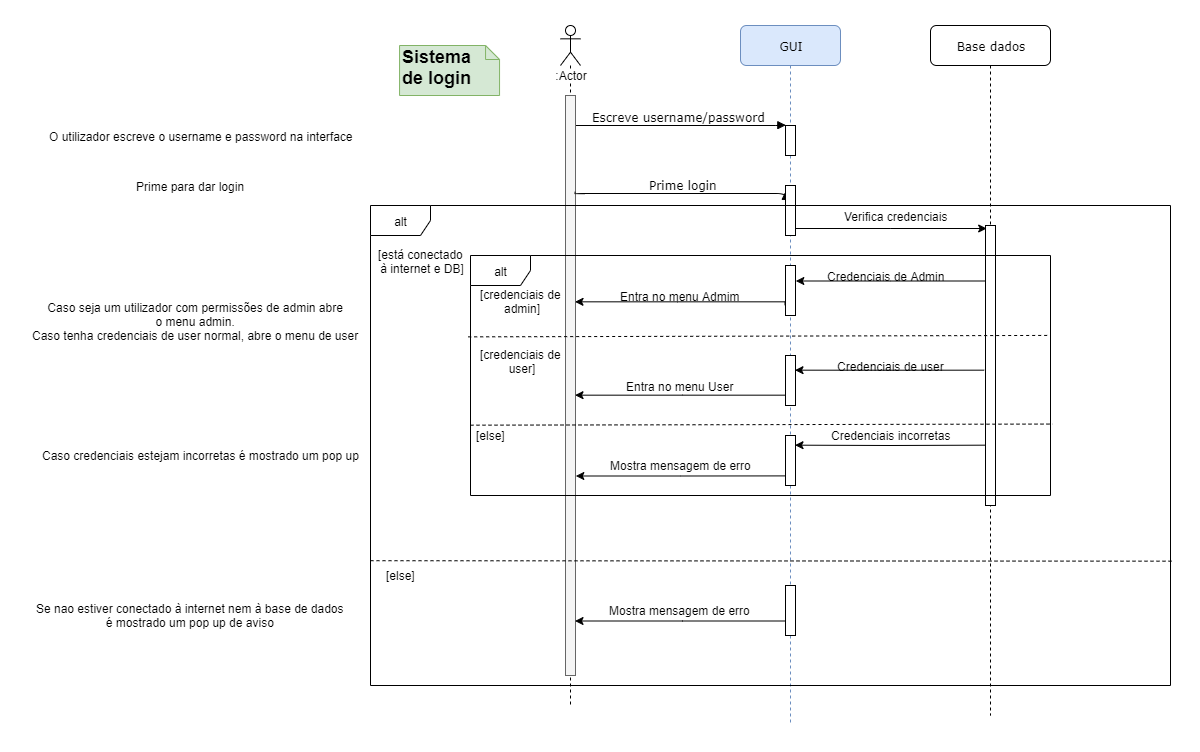

The diagram above was exported from draw.io. Its source (the exported page's mxGraphModel, read from the mxfile embedded in the PNG):
<mxGraphModel dx="1938" dy="377" grid="1" gridSize="10" guides="1" tooltips="1" connect="1" arrows="1" fold="1" page="1" pageScale="1" pageWidth="1100" pageHeight="850" background="#ffffff" math="0" shadow="0">
  <root>
    <mxCell id="0" />
    <mxCell id="1" parent="0" />
    <mxCell id="7baba1c4bc27f4b0-2" value="GUI" style="shape=umlLifeline;perimeter=lifelinePerimeter;whiteSpace=wrap;html=1;container=1;collapsible=0;recursiveResize=0;outlineConnect=0;rounded=1;shadow=0;comic=0;labelBackgroundColor=none;strokeWidth=1;fontFamily=Verdana;fontSize=12;align=center;fillColor=#dae8fc;strokeColor=#6c8ebf;" parent="1" vertex="1">
      <mxGeometry x="240" y="80" width="100" height="700" as="geometry" />
    </mxCell>
    <mxCell id="7baba1c4bc27f4b0-10" value="" style="html=1;points=[];perimeter=orthogonalPerimeter;rounded=0;shadow=0;comic=0;labelBackgroundColor=none;strokeWidth=1;fontFamily=Verdana;fontSize=12;align=center;" parent="7baba1c4bc27f4b0-2" vertex="1">
      <mxGeometry x="45" y="100" width="10" height="30" as="geometry" />
    </mxCell>
    <mxCell id="ZKaXhEcOhpWglqjH5ct0-16" value="" style="html=1;points=[];perimeter=orthogonalPerimeter;rounded=0;shadow=0;comic=0;labelBackgroundColor=none;strokeWidth=1;fontFamily=Verdana;fontSize=12;align=center;" vertex="1" parent="7baba1c4bc27f4b0-2">
      <mxGeometry x="45" y="240" width="10" height="50" as="geometry" />
    </mxCell>
    <mxCell id="ZKaXhEcOhpWglqjH5ct0-21" value="" style="html=1;points=[];perimeter=orthogonalPerimeter;rounded=0;shadow=0;comic=0;labelBackgroundColor=none;strokeWidth=1;fontFamily=Verdana;fontSize=12;align=center;" vertex="1" parent="7baba1c4bc27f4b0-2">
      <mxGeometry x="45" y="330" width="10" height="50" as="geometry" />
    </mxCell>
    <mxCell id="ZKaXhEcOhpWglqjH5ct0-22" value="" style="html=1;points=[];perimeter=orthogonalPerimeter;rounded=0;shadow=0;comic=0;labelBackgroundColor=none;strokeWidth=1;fontFamily=Verdana;fontSize=12;align=center;" vertex="1" parent="7baba1c4bc27f4b0-2">
      <mxGeometry x="45" y="410" width="10" height="50" as="geometry" />
    </mxCell>
    <mxCell id="7baba1c4bc27f4b0-3" value="Base dados" style="shape=umlLifeline;perimeter=lifelinePerimeter;whiteSpace=wrap;html=1;container=1;collapsible=0;recursiveResize=0;outlineConnect=0;rounded=1;shadow=0;comic=0;labelBackgroundColor=none;strokeWidth=1;fontFamily=Verdana;fontSize=12;align=center;" parent="1" vertex="1">
      <mxGeometry x="430" y="80" width="120" height="690" as="geometry" />
    </mxCell>
    <mxCell id="7baba1c4bc27f4b0-13" value="" style="html=1;points=[];perimeter=orthogonalPerimeter;rounded=0;shadow=0;comic=0;labelBackgroundColor=none;strokeWidth=1;fontFamily=Verdana;fontSize=12;align=center;" parent="7baba1c4bc27f4b0-3" vertex="1">
      <mxGeometry x="55" y="200" width="10" height="280" as="geometry" />
    </mxCell>
    <mxCell id="7baba1c4bc27f4b0-11" value="Escreve username/password" style="html=1;verticalAlign=bottom;endArrow=block;entryX=0;entryY=0;labelBackgroundColor=none;fontFamily=Verdana;fontSize=12;edgeStyle=elbowEdgeStyle;elbow=vertical;" parent="1" source="ZKaXhEcOhpWglqjH5ct0-2" target="7baba1c4bc27f4b0-10" edge="1">
      <mxGeometry relative="1" as="geometry">
        <mxPoint x="155" y="180" as="sourcePoint" />
        <Array as="points">
          <mxPoint x="120" y="180" />
          <mxPoint x="270" y="180" />
          <mxPoint x="270" y="190" />
        </Array>
      </mxGeometry>
    </mxCell>
    <mxCell id="ZKaXhEcOhpWglqjH5ct0-2" value=":Actor" style="shape=umlLifeline;participant=umlActor;perimeter=lifelinePerimeter;whiteSpace=wrap;html=1;container=1;collapsible=0;recursiveResize=0;verticalAlign=top;spacingTop=36;labelBackgroundColor=#ffffff;outlineConnect=0;" vertex="1" parent="1">
      <mxGeometry x="60" y="80" width="20" height="680" as="geometry" />
    </mxCell>
    <mxCell id="ZKaXhEcOhpWglqjH5ct0-52" value="" style="html=1;points=[];perimeter=orthogonalPerimeter;rounded=0;shadow=0;comic=0;labelBackgroundColor=none;strokeWidth=1;fontFamily=Verdana;fontSize=12;align=center;fillColor=#f5f5f5;strokeColor=#666666;fontColor=#333333;" vertex="1" parent="ZKaXhEcOhpWglqjH5ct0-2">
      <mxGeometry x="5" y="70" width="10" height="580" as="geometry" />
    </mxCell>
    <mxCell id="ZKaXhEcOhpWglqjH5ct0-4" value="&lt;font style=&quot;font-size: 18px&quot;&gt;&lt;b&gt;Sistema &lt;br&gt;de login&lt;/b&gt;&lt;/font&gt;" style="shape=note;whiteSpace=wrap;html=1;size=14;verticalAlign=top;align=left;spacingTop=-6;fillColor=#d5e8d4;strokeColor=#82b366;" vertex="1" parent="1">
      <mxGeometry x="-100.94" y="100" width="100" height="50" as="geometry" />
    </mxCell>
    <mxCell id="ZKaXhEcOhpWglqjH5ct0-6" value="Prime login" style="html=1;verticalAlign=bottom;endArrow=block;entryX=-0.033;entryY=0.15;labelBackgroundColor=none;fontFamily=Verdana;fontSize=12;edgeStyle=elbowEdgeStyle;elbow=vertical;entryDx=0;entryDy=0;entryPerimeter=0;exitX=0.952;exitY=0.166;exitDx=0;exitDy=0;exitPerimeter=0;" edge="1" parent="1" source="ZKaXhEcOhpWglqjH5ct0-52" target="ZKaXhEcOhpWglqjH5ct0-7">
      <mxGeometry x="0.0315" relative="1" as="geometry">
        <mxPoint x="80" y="247" as="sourcePoint" />
        <mxPoint x="284.48758620689676" y="259.9968965517242" as="targetPoint" />
        <Array as="points">
          <mxPoint x="240" y="248" />
          <mxPoint x="250" y="260" />
        </Array>
        <mxPoint as="offset" />
      </mxGeometry>
    </mxCell>
    <mxCell id="ZKaXhEcOhpWglqjH5ct0-14" style="edgeStyle=orthogonalEdgeStyle;rounded=0;orthogonalLoop=1;jettySize=auto;html=1;entryX=0.103;entryY=0.011;entryDx=0;entryDy=0;entryPerimeter=0;" edge="1" parent="1" source="ZKaXhEcOhpWglqjH5ct0-7" target="7baba1c4bc27f4b0-13">
      <mxGeometry relative="1" as="geometry">
        <mxPoint x="483" y="280" as="targetPoint" />
        <Array as="points">
          <mxPoint x="390" y="282" />
        </Array>
      </mxGeometry>
    </mxCell>
    <mxCell id="ZKaXhEcOhpWglqjH5ct0-7" value="" style="html=1;points=[];perimeter=orthogonalPerimeter;rounded=0;shadow=0;comic=0;labelBackgroundColor=none;strokeWidth=1;fontFamily=Verdana;fontSize=12;align=center;" vertex="1" parent="1">
      <mxGeometry x="285" y="240" width="10" height="50" as="geometry" />
    </mxCell>
    <mxCell id="ZKaXhEcOhpWglqjH5ct0-15" value="Verifica credenciais" style="text;html=1;align=center;verticalAlign=middle;resizable=0;points=[];;autosize=1;" vertex="1" parent="1">
      <mxGeometry x="335" y="260" width="120" height="20" as="geometry" />
    </mxCell>
    <mxCell id="ZKaXhEcOhpWglqjH5ct0-17" style="edgeStyle=orthogonalEdgeStyle;rounded=0;orthogonalLoop=1;jettySize=auto;html=1;entryX=1.044;entryY=0.315;entryDx=0;entryDy=0;entryPerimeter=0;" edge="1" parent="1" source="7baba1c4bc27f4b0-13" target="ZKaXhEcOhpWglqjH5ct0-16">
      <mxGeometry relative="1" as="geometry">
        <Array as="points">
          <mxPoint x="390" y="336" />
        </Array>
      </mxGeometry>
    </mxCell>
    <mxCell id="ZKaXhEcOhpWglqjH5ct0-20" style="edgeStyle=orthogonalEdgeStyle;rounded=0;orthogonalLoop=1;jettySize=auto;html=1;entryX=1.044;entryY=0.315;entryDx=0;entryDy=0;entryPerimeter=0;" edge="1" parent="1">
      <mxGeometry relative="1" as="geometry">
        <mxPoint x="484" y="424.71571428571434" as="sourcePoint" />
        <mxPoint x="294.7142857142858" y="424.71571428571434" as="targetPoint" />
        <Array as="points">
          <mxPoint x="389" y="424.43" />
        </Array>
      </mxGeometry>
    </mxCell>
    <mxCell id="ZKaXhEcOhpWglqjH5ct0-23" style="edgeStyle=orthogonalEdgeStyle;rounded=0;orthogonalLoop=1;jettySize=auto;html=1;entryX=1.044;entryY=0.315;entryDx=0;entryDy=0;entryPerimeter=0;" edge="1" parent="1">
      <mxGeometry relative="1" as="geometry">
        <mxPoint x="484.4257142857142" y="499.9971428571429" as="sourcePoint" />
        <mxPoint x="294.7114285714284" y="499.9971428571429" as="targetPoint" />
        <Array as="points">
          <mxPoint x="389.14" y="499.57" />
        </Array>
      </mxGeometry>
    </mxCell>
    <mxCell id="ZKaXhEcOhpWglqjH5ct0-24" style="edgeStyle=orthogonalEdgeStyle;rounded=0;orthogonalLoop=1;jettySize=auto;html=1;entryX=0.991;entryY=0.356;entryDx=0;entryDy=0;entryPerimeter=0;" edge="1" parent="1" target="ZKaXhEcOhpWglqjH5ct0-52">
      <mxGeometry relative="1" as="geometry">
        <mxPoint x="284.86" y="360.0042857142857" as="sourcePoint" />
        <mxPoint x="80" y="358" as="targetPoint" />
        <Array as="points">
          <mxPoint x="285" y="356" />
          <mxPoint x="177" y="356" />
        </Array>
      </mxGeometry>
    </mxCell>
    <mxCell id="ZKaXhEcOhpWglqjH5ct0-25" style="edgeStyle=orthogonalEdgeStyle;rounded=0;orthogonalLoop=1;jettySize=auto;html=1;entryX=0.991;entryY=0.516;entryDx=0;entryDy=0;entryPerimeter=0;" edge="1" parent="1" target="ZKaXhEcOhpWglqjH5ct0-52">
      <mxGeometry relative="1" as="geometry">
        <mxPoint x="284.96000000000015" y="449.62428571428575" as="sourcePoint" />
        <mxPoint x="80" y="449" as="targetPoint" />
        <Array as="points">
          <mxPoint x="182" y="450" />
        </Array>
      </mxGeometry>
    </mxCell>
    <mxCell id="ZKaXhEcOhpWglqjH5ct0-27" style="edgeStyle=orthogonalEdgeStyle;rounded=0;orthogonalLoop=1;jettySize=auto;html=1;entryX=1.021;entryY=0.656;entryDx=0;entryDy=0;entryPerimeter=0;" edge="1" parent="1" target="ZKaXhEcOhpWglqjH5ct0-52">
      <mxGeometry relative="1" as="geometry">
        <mxPoint x="285" y="530.4" as="sourcePoint" />
        <mxPoint x="80" y="530" as="targetPoint" />
        <Array as="points" />
      </mxGeometry>
    </mxCell>
    <mxCell id="ZKaXhEcOhpWglqjH5ct0-28" value="Credenciais de Admin" style="text;html=1;align=center;verticalAlign=middle;resizable=0;points=[];;autosize=1;" vertex="1" parent="1">
      <mxGeometry x="320" y="320" width="130" height="20" as="geometry" />
    </mxCell>
    <mxCell id="ZKaXhEcOhpWglqjH5ct0-29" value="Credenciais de user" style="text;html=1;align=center;verticalAlign=middle;resizable=0;points=[];;autosize=1;" vertex="1" parent="1">
      <mxGeometry x="330" y="410" width="120" height="20" as="geometry" />
    </mxCell>
    <mxCell id="ZKaXhEcOhpWglqjH5ct0-30" value="Credenciais incorretas" style="text;html=1;align=center;verticalAlign=middle;resizable=0;points=[];;autosize=1;" vertex="1" parent="1">
      <mxGeometry x="320" y="480" width="140" height="20" as="geometry" />
    </mxCell>
    <mxCell id="ZKaXhEcOhpWglqjH5ct0-31" value="Mostra mensagem de erro" style="text;html=1;align=center;verticalAlign=middle;resizable=0;points=[];;autosize=1;" vertex="1" parent="1">
      <mxGeometry x="100" y="510" width="160" height="20" as="geometry" />
    </mxCell>
    <mxCell id="ZKaXhEcOhpWglqjH5ct0-32" value="Entra no menu User" style="text;html=1;align=center;verticalAlign=middle;resizable=0;points=[];;autosize=1;" vertex="1" parent="1">
      <mxGeometry x="120" y="430" width="120" height="20" as="geometry" />
    </mxCell>
    <mxCell id="ZKaXhEcOhpWglqjH5ct0-35" value="Entra no menu Admim" style="text;html=1;align=center;verticalAlign=middle;resizable=0;points=[];;autosize=1;" vertex="1" parent="1">
      <mxGeometry x="114.71" y="340" width="130" height="20" as="geometry" />
    </mxCell>
    <mxCell id="ZKaXhEcOhpWglqjH5ct0-36" value="" style="endArrow=none;dashed=1;html=1;exitX=-0.004;exitY=0.339;exitDx=0;exitDy=0;exitPerimeter=0;entryX=1;entryY=0.333;entryDx=0;entryDy=0;entryPerimeter=0;arcSize=0;" edge="1" parent="1" source="ZKaXhEcOhpWglqjH5ct0-18" target="ZKaXhEcOhpWglqjH5ct0-18">
      <mxGeometry width="50" height="50" relative="1" as="geometry">
        <mxPoint x="350" y="390" as="sourcePoint" />
        <mxPoint x="400" y="340" as="targetPoint" />
      </mxGeometry>
    </mxCell>
    <mxCell id="ZKaXhEcOhpWglqjH5ct0-40" value="" style="endArrow=none;dashed=1;html=1;exitX=0;exitY=0.707;exitDx=0;exitDy=0;exitPerimeter=0;entryX=1;entryY=0.333;entryDx=0;entryDy=0;entryPerimeter=0;arcSize=0;" edge="1" parent="1" source="ZKaXhEcOhpWglqjH5ct0-18">
      <mxGeometry width="50" height="50" relative="1" as="geometry">
        <mxPoint x="-10.000000000000009" y="480" as="sourcePoint" />
        <mxPoint x="552.24" y="478.56000000000006" as="targetPoint" />
      </mxGeometry>
    </mxCell>
    <mxCell id="ZKaXhEcOhpWglqjH5ct0-41" value="[credenciais de &lt;br&gt;admin]" style="text;html=1;align=center;verticalAlign=middle;resizable=0;points=[];;autosize=1;" vertex="1" parent="1">
      <mxGeometry x="-30" y="340" width="100" height="30" as="geometry" />
    </mxCell>
    <mxCell id="ZKaXhEcOhpWglqjH5ct0-42" value="[credenciais de &lt;br&gt;user]" style="text;html=1;align=center;verticalAlign=middle;resizable=0;points=[];;autosize=1;" vertex="1" parent="1">
      <mxGeometry x="-30" y="400" width="100" height="30" as="geometry" />
    </mxCell>
    <mxCell id="ZKaXhEcOhpWglqjH5ct0-43" value="[else]" style="text;html=1;align=center;verticalAlign=middle;resizable=0;points=[];;autosize=1;" vertex="1" parent="1">
      <mxGeometry x="-30" y="480" width="40" height="20" as="geometry" />
    </mxCell>
    <mxCell id="ZKaXhEcOhpWglqjH5ct0-45" value="" style="endArrow=none;dashed=1;html=1;entryX=1.003;entryY=0.741;entryDx=0;entryDy=0;entryPerimeter=0;arcSize=0;exitX=0;exitY=0.74;exitDx=0;exitDy=0;exitPerimeter=0;" edge="1" parent="1" source="ZKaXhEcOhpWglqjH5ct0-44" target="ZKaXhEcOhpWglqjH5ct0-44">
      <mxGeometry width="50" height="50" relative="1" as="geometry">
        <mxPoint x="-129" y="606" as="sourcePoint" />
        <mxPoint x="561.16" y="600.0000000000001" as="targetPoint" />
      </mxGeometry>
    </mxCell>
    <mxCell id="ZKaXhEcOhpWglqjH5ct0-46" value="[está conectado &lt;br&gt;à internet e DB]" style="text;html=1;align=center;verticalAlign=middle;resizable=0;points=[];;autosize=1;" vertex="1" parent="1">
      <mxGeometry x="-130" y="300" width="100" height="30" as="geometry" />
    </mxCell>
    <mxCell id="ZKaXhEcOhpWglqjH5ct0-47" value="[else]" style="text;html=1;align=center;verticalAlign=middle;resizable=0;points=[];;autosize=1;" vertex="1" parent="1">
      <mxGeometry x="-120" y="620" width="40" height="20" as="geometry" />
    </mxCell>
    <mxCell id="ZKaXhEcOhpWglqjH5ct0-49" value="" style="html=1;points=[];perimeter=orthogonalPerimeter;rounded=0;shadow=0;comic=0;labelBackgroundColor=none;strokeWidth=1;fontFamily=Verdana;fontSize=12;align=center;" vertex="1" parent="1">
      <mxGeometry x="285" y="640" width="10" height="50" as="geometry" />
    </mxCell>
    <mxCell id="ZKaXhEcOhpWglqjH5ct0-50" style="edgeStyle=orthogonalEdgeStyle;rounded=0;orthogonalLoop=1;jettySize=auto;html=1;entryX=0.972;entryY=0.906;entryDx=0;entryDy=0;entryPerimeter=0;" edge="1" parent="1" target="ZKaXhEcOhpWglqjH5ct0-52">
      <mxGeometry relative="1" as="geometry">
        <mxPoint x="284.56714285714264" y="675.1414285714286" as="sourcePoint" />
        <mxPoint x="80" y="675" as="targetPoint" />
        <Array as="points">
          <mxPoint x="182" y="675" />
        </Array>
      </mxGeometry>
    </mxCell>
    <mxCell id="ZKaXhEcOhpWglqjH5ct0-51" value="Mostra mensagem de erro" style="text;html=1;align=center;verticalAlign=middle;resizable=0;points=[];;autosize=1;" vertex="1" parent="1">
      <mxGeometry x="99.71000000000001" y="654.5699999999999" width="160" height="20" as="geometry" />
    </mxCell>
    <mxCell id="ZKaXhEcOhpWglqjH5ct0-55" value="O utilizador escreve o username e password na interface&lt;br&gt;" style="text;html=1;align=center;verticalAlign=middle;resizable=0;points=[];;autosize=1;" vertex="1" parent="1">
      <mxGeometry x="-460" y="180" width="320" height="20" as="geometry" />
    </mxCell>
    <mxCell id="ZKaXhEcOhpWglqjH5ct0-56" value="Prime para dar login" style="text;html=1;align=center;verticalAlign=middle;resizable=0;points=[];;autosize=1;" vertex="1" parent="1">
      <mxGeometry x="-370" y="230" width="120" height="20" as="geometry" />
    </mxCell>
    <mxCell id="ZKaXhEcOhpWglqjH5ct0-57" value="Caso seja um utilizador com permissões de admin abre&lt;br&gt;o menu admin.&lt;br&gt;Caso tenha credenciais de user normal, abre o menu de user" style="text;html=1;align=center;verticalAlign=middle;resizable=0;points=[];;autosize=1;" vertex="1" parent="1">
      <mxGeometry x="-475" y="350" width="340" height="50" as="geometry" />
    </mxCell>
    <mxCell id="ZKaXhEcOhpWglqjH5ct0-58" value="Caso credenciais estejam incorretas é mostrado um pop up" style="text;html=1;align=center;verticalAlign=middle;resizable=0;points=[];;autosize=1;" vertex="1" parent="1">
      <mxGeometry x="-465" y="500" width="330" height="20" as="geometry" />
    </mxCell>
    <mxCell id="ZKaXhEcOhpWglqjH5ct0-59" value="Se nao estiver conectado à internet nem à base de dados&lt;br&gt;é mostrado um pop up de aviso" style="text;html=1;align=center;verticalAlign=middle;resizable=0;points=[];;autosize=1;" vertex="1" parent="1">
      <mxGeometry x="-470" y="654.57" width="320" height="30" as="geometry" />
    </mxCell>
    <mxCell id="ZKaXhEcOhpWglqjH5ct0-18" value="alt" style="shape=umlFrame;whiteSpace=wrap;html=1;" vertex="1" parent="1">
      <mxGeometry x="-30" y="310" width="580" height="240" as="geometry" />
    </mxCell>
    <mxCell id="ZKaXhEcOhpWglqjH5ct0-44" value="alt" style="shape=umlFrame;whiteSpace=wrap;html=1;" vertex="1" parent="1">
      <mxGeometry x="-130" y="260" width="800" height="480" as="geometry" />
    </mxCell>
  </root>
</mxGraphModel>